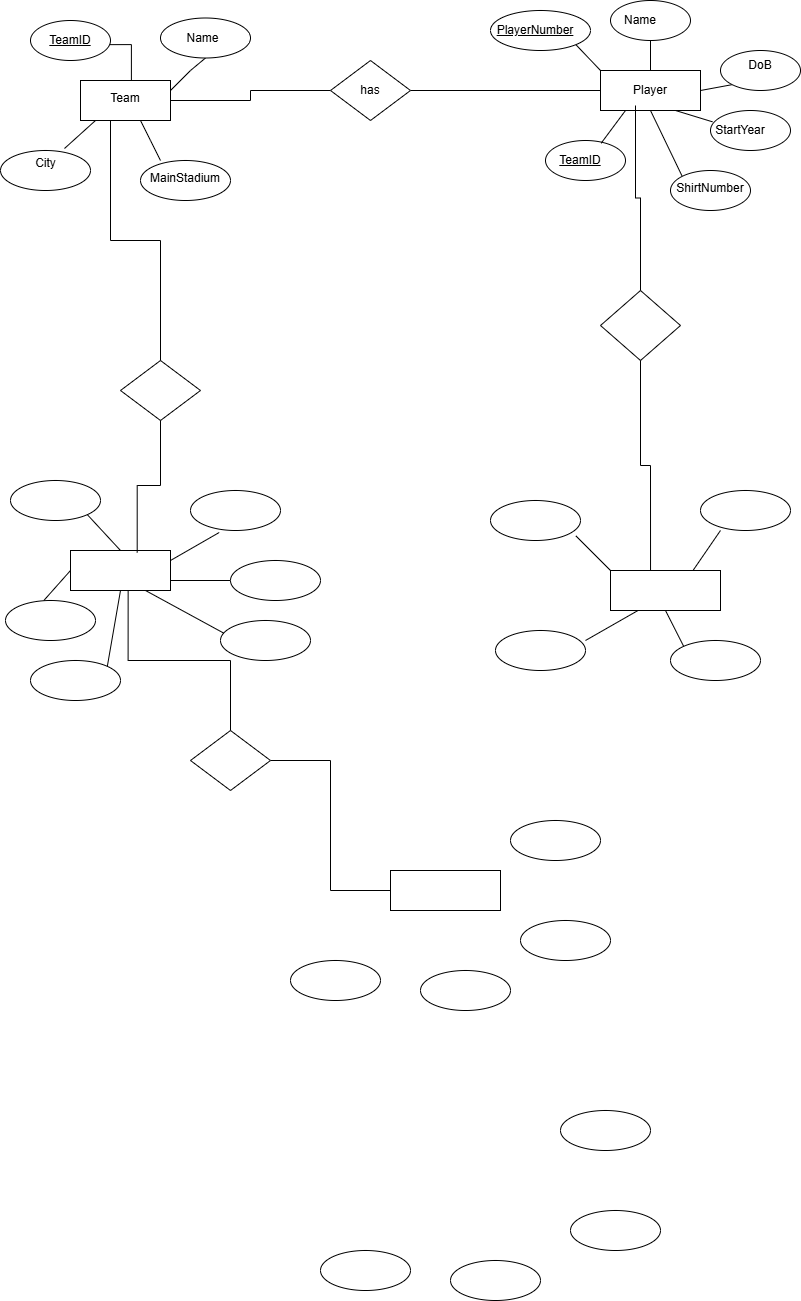

The diagram above was exported from draw.io. Its source (the exported page's mxGraphModel, read from the mxfile embedded in the PNG):
<mxGraphModel dx="786" dy="463" grid="1" gridSize="10" guides="1" tooltips="1" connect="1" arrows="1" fold="1" page="1" pageScale="1" pageWidth="850" pageHeight="1100" math="0" shadow="0" adaptiveColors="none">
  <root>
    <mxCell id="0" />
    <mxCell id="1" parent="0" />
    <mxCell id="BtMawTcOlkzvd4chuP7x-56" style="rounded=0;orthogonalLoop=1;jettySize=auto;html=1;exitX=1;exitY=0.5;exitDx=0;exitDy=0;elbow=vertical;edgeStyle=orthogonalEdgeStyle;endArrow=none;startFill=0;" edge="1" parent="1" source="BtMawTcOlkzvd4chuP7x-1" target="BtMawTcOlkzvd4chuP7x-8">
      <mxGeometry relative="1" as="geometry" />
    </mxCell>
    <mxCell id="BtMawTcOlkzvd4chuP7x-65" style="edgeStyle=none;rounded=0;orthogonalLoop=1;jettySize=auto;html=1;exitX=1;exitY=0.25;exitDx=0;exitDy=0;entryX=0.5;entryY=1;entryDx=0;entryDy=0;endArrow=none;startFill=0;" edge="1" parent="1" source="BtMawTcOlkzvd4chuP7x-1" target="BtMawTcOlkzvd4chuP7x-17">
      <mxGeometry relative="1" as="geometry">
        <Array as="points">
          <mxPoint x="190" y="100" />
        </Array>
      </mxGeometry>
    </mxCell>
    <mxCell id="BtMawTcOlkzvd4chuP7x-1" value="" style="rounded=0;whiteSpace=wrap;html=1;" vertex="1" parent="1">
      <mxGeometry x="80" y="110" width="90" height="40" as="geometry" />
    </mxCell>
    <mxCell id="BtMawTcOlkzvd4chuP7x-95" style="edgeStyle=none;rounded=0;orthogonalLoop=1;jettySize=auto;html=1;exitX=1;exitY=0.75;exitDx=0;exitDy=0;entryX=0;entryY=0.5;entryDx=0;entryDy=0;endArrow=none;startFill=0;" edge="1" parent="1" source="BtMawTcOlkzvd4chuP7x-4" target="BtMawTcOlkzvd4chuP7x-19">
      <mxGeometry relative="1" as="geometry" />
    </mxCell>
    <mxCell id="BtMawTcOlkzvd4chuP7x-98" style="edgeStyle=none;rounded=0;orthogonalLoop=1;jettySize=auto;html=1;exitX=0.5;exitY=0;exitDx=0;exitDy=0;entryX=1;entryY=1;entryDx=0;entryDy=0;endArrow=none;startFill=0;" edge="1" parent="1" source="BtMawTcOlkzvd4chuP7x-4" target="BtMawTcOlkzvd4chuP7x-35">
      <mxGeometry relative="1" as="geometry" />
    </mxCell>
    <mxCell id="BtMawTcOlkzvd4chuP7x-99" style="edgeStyle=none;rounded=0;orthogonalLoop=1;jettySize=auto;html=1;exitX=0.5;exitY=1;exitDx=0;exitDy=0;entryX=1;entryY=0;entryDx=0;entryDy=0;endArrow=none;startFill=0;" edge="1" parent="1" source="BtMawTcOlkzvd4chuP7x-4" target="BtMawTcOlkzvd4chuP7x-31">
      <mxGeometry relative="1" as="geometry" />
    </mxCell>
    <mxCell id="BtMawTcOlkzvd4chuP7x-4" value="" style="rounded=0;whiteSpace=wrap;html=1;" vertex="1" parent="1">
      <mxGeometry x="70" y="580" width="100" height="40" as="geometry" />
    </mxCell>
    <mxCell id="BtMawTcOlkzvd4chuP7x-71" style="rounded=0;orthogonalLoop=1;jettySize=auto;html=1;exitX=0;exitY=0;exitDx=0;exitDy=0;entryX=1;entryY=1;entryDx=0;entryDy=0;endArrow=none;startFill=0;" edge="1" parent="1" source="BtMawTcOlkzvd4chuP7x-5" target="BtMawTcOlkzvd4chuP7x-23">
      <mxGeometry relative="1" as="geometry" />
    </mxCell>
    <mxCell id="BtMawTcOlkzvd4chuP7x-72" style="rounded=0;orthogonalLoop=1;jettySize=auto;html=1;exitX=0.5;exitY=0;exitDx=0;exitDy=0;entryX=0.5;entryY=1;entryDx=0;entryDy=0;endArrow=none;startFill=0;" edge="1" parent="1" source="BtMawTcOlkzvd4chuP7x-5" target="BtMawTcOlkzvd4chuP7x-24">
      <mxGeometry relative="1" as="geometry" />
    </mxCell>
    <mxCell id="BtMawTcOlkzvd4chuP7x-73" style="rounded=0;orthogonalLoop=1;jettySize=auto;html=1;exitX=1;exitY=0.5;exitDx=0;exitDy=0;entryX=0;entryY=1;entryDx=0;entryDy=0;endArrow=none;startFill=0;" edge="1" parent="1" source="BtMawTcOlkzvd4chuP7x-5" target="BtMawTcOlkzvd4chuP7x-26">
      <mxGeometry relative="1" as="geometry" />
    </mxCell>
    <mxCell id="BtMawTcOlkzvd4chuP7x-76" style="edgeStyle=none;rounded=0;orthogonalLoop=1;jettySize=auto;html=1;exitX=0.5;exitY=1;exitDx=0;exitDy=0;entryX=0;entryY=0;entryDx=0;entryDy=0;endArrow=none;startFill=0;" edge="1" parent="1" source="BtMawTcOlkzvd4chuP7x-5" target="BtMawTcOlkzvd4chuP7x-22">
      <mxGeometry relative="1" as="geometry" />
    </mxCell>
    <mxCell id="BtMawTcOlkzvd4chuP7x-5" value="" style="rounded=0;whiteSpace=wrap;html=1;" vertex="1" parent="1">
      <mxGeometry x="600" y="100" width="100" height="40" as="geometry" />
    </mxCell>
    <mxCell id="BtMawTcOlkzvd4chuP7x-102" style="edgeStyle=none;rounded=0;orthogonalLoop=1;jettySize=auto;html=1;exitX=0.5;exitY=1;exitDx=0;exitDy=0;entryX=0;entryY=0;entryDx=0;entryDy=0;endArrow=none;startFill=0;" edge="1" parent="1" source="BtMawTcOlkzvd4chuP7x-6" target="BtMawTcOlkzvd4chuP7x-42">
      <mxGeometry relative="1" as="geometry" />
    </mxCell>
    <mxCell id="BtMawTcOlkzvd4chuP7x-6" value="" style="rounded=0;whiteSpace=wrap;html=1;" vertex="1" parent="1">
      <mxGeometry x="610" y="600" width="110" height="40" as="geometry" />
    </mxCell>
    <mxCell id="BtMawTcOlkzvd4chuP7x-7" value="" style="rhombus;whiteSpace=wrap;html=1;" vertex="1" parent="1">
      <mxGeometry x="120" y="390" width="80" height="60" as="geometry" />
    </mxCell>
    <mxCell id="BtMawTcOlkzvd4chuP7x-57" style="edgeStyle=orthogonalEdgeStyle;rounded=0;orthogonalLoop=1;jettySize=auto;html=1;exitX=1;exitY=0.5;exitDx=0;exitDy=0;endArrow=none;startFill=0;" edge="1" parent="1" source="BtMawTcOlkzvd4chuP7x-8" target="BtMawTcOlkzvd4chuP7x-5">
      <mxGeometry relative="1" as="geometry" />
    </mxCell>
    <mxCell id="BtMawTcOlkzvd4chuP7x-8" value="" style="rhombus;whiteSpace=wrap;html=1;" vertex="1" parent="1">
      <mxGeometry x="330" y="90" width="80" height="60" as="geometry" />
    </mxCell>
    <mxCell id="BtMawTcOlkzvd4chuP7x-93" style="edgeStyle=orthogonalEdgeStyle;rounded=0;orthogonalLoop=1;jettySize=auto;html=1;exitX=1;exitY=0.5;exitDx=0;exitDy=0;entryX=0;entryY=0.5;entryDx=0;entryDy=0;endArrow=none;startFill=0;" edge="1" parent="1" source="BtMawTcOlkzvd4chuP7x-9" target="BtMawTcOlkzvd4chuP7x-11">
      <mxGeometry relative="1" as="geometry" />
    </mxCell>
    <mxCell id="BtMawTcOlkzvd4chuP7x-9" value="" style="rhombus;whiteSpace=wrap;html=1;" vertex="1" parent="1">
      <mxGeometry x="190" y="760" width="80" height="60" as="geometry" />
    </mxCell>
    <mxCell id="BtMawTcOlkzvd4chuP7x-10" value="" style="rhombus;whiteSpace=wrap;html=1;" vertex="1" parent="1">
      <mxGeometry x="600" y="320" width="80" height="70" as="geometry" />
    </mxCell>
    <mxCell id="BtMawTcOlkzvd4chuP7x-11" value="" style="rounded=0;whiteSpace=wrap;html=1;" vertex="1" parent="1">
      <mxGeometry x="390" y="900" width="110" height="40" as="geometry" />
    </mxCell>
    <mxCell id="BtMawTcOlkzvd4chuP7x-15" value="" style="ellipse;whiteSpace=wrap;html=1;" vertex="1" parent="1">
      <mxGeometry y="180" width="90" height="40" as="geometry" />
    </mxCell>
    <mxCell id="BtMawTcOlkzvd4chuP7x-16" value="&lt;u&gt;TeamID&lt;/u&gt;" style="ellipse;whiteSpace=wrap;html=1;" vertex="1" parent="1">
      <mxGeometry x="30" y="50" width="80" height="40" as="geometry" />
    </mxCell>
    <mxCell id="BtMawTcOlkzvd4chuP7x-17" value="" style="ellipse;whiteSpace=wrap;html=1;" vertex="1" parent="1">
      <mxGeometry x="160" y="47.5" width="90" height="40" as="geometry" />
    </mxCell>
    <mxCell id="BtMawTcOlkzvd4chuP7x-19" value="" style="ellipse;whiteSpace=wrap;html=1;" vertex="1" parent="1">
      <mxGeometry x="230" y="590" width="90" height="40" as="geometry" />
    </mxCell>
    <mxCell id="BtMawTcOlkzvd4chuP7x-20" value="" style="ellipse;whiteSpace=wrap;html=1;" vertex="1" parent="1">
      <mxGeometry x="545" y="170" width="80" height="40" as="geometry" />
    </mxCell>
    <mxCell id="BtMawTcOlkzvd4chuP7x-21" value="" style="ellipse;whiteSpace=wrap;html=1;" vertex="1" parent="1">
      <mxGeometry x="710" y="140" width="80" height="40" as="geometry" />
    </mxCell>
    <mxCell id="BtMawTcOlkzvd4chuP7x-22" value="" style="ellipse;whiteSpace=wrap;html=1;" vertex="1" parent="1">
      <mxGeometry x="670" y="200" width="80" height="40" as="geometry" />
    </mxCell>
    <mxCell id="BtMawTcOlkzvd4chuP7x-23" value="" style="ellipse;whiteSpace=wrap;html=1;" vertex="1" parent="1">
      <mxGeometry x="490" y="40" width="100" height="40" as="geometry" />
    </mxCell>
    <mxCell id="BtMawTcOlkzvd4chuP7x-24" value="" style="ellipse;whiteSpace=wrap;html=1;" vertex="1" parent="1">
      <mxGeometry x="610" y="30" width="80" height="40" as="geometry" />
    </mxCell>
    <mxCell id="BtMawTcOlkzvd4chuP7x-26" value="" style="ellipse;whiteSpace=wrap;html=1;" vertex="1" parent="1">
      <mxGeometry x="720" y="80" width="80" height="40" as="geometry" />
    </mxCell>
    <mxCell id="BtMawTcOlkzvd4chuP7x-27" value="" style="ellipse;whiteSpace=wrap;html=1;" vertex="1" parent="1">
      <mxGeometry x="140" y="190" width="90" height="40" as="geometry" />
    </mxCell>
    <mxCell id="BtMawTcOlkzvd4chuP7x-29" value="" style="ellipse;whiteSpace=wrap;html=1;" vertex="1" parent="1">
      <mxGeometry x="220" y="650" width="90" height="40" as="geometry" />
    </mxCell>
    <mxCell id="BtMawTcOlkzvd4chuP7x-31" value="" style="ellipse;whiteSpace=wrap;html=1;" vertex="1" parent="1">
      <mxGeometry x="30" y="690" width="90" height="40" as="geometry" />
    </mxCell>
    <mxCell id="BtMawTcOlkzvd4chuP7x-33" value="" style="ellipse;whiteSpace=wrap;html=1;" vertex="1" parent="1">
      <mxGeometry x="5" y="630" width="90" height="40" as="geometry" />
    </mxCell>
    <mxCell id="BtMawTcOlkzvd4chuP7x-35" value="" style="ellipse;whiteSpace=wrap;html=1;" vertex="1" parent="1">
      <mxGeometry x="10" y="510" width="90" height="40" as="geometry" />
    </mxCell>
    <mxCell id="BtMawTcOlkzvd4chuP7x-37" value="" style="ellipse;whiteSpace=wrap;html=1;" vertex="1" parent="1">
      <mxGeometry x="190" y="520" width="90" height="40" as="geometry" />
    </mxCell>
    <mxCell id="BtMawTcOlkzvd4chuP7x-38" value="" style="ellipse;whiteSpace=wrap;html=1;" vertex="1" parent="1">
      <mxGeometry x="490" y="530" width="90" height="40" as="geometry" />
    </mxCell>
    <mxCell id="BtMawTcOlkzvd4chuP7x-40" value="" style="ellipse;whiteSpace=wrap;html=1;" vertex="1" parent="1">
      <mxGeometry x="510" y="850" width="90" height="40" as="geometry" />
    </mxCell>
    <mxCell id="BtMawTcOlkzvd4chuP7x-41" value="" style="ellipse;whiteSpace=wrap;html=1;" vertex="1" parent="1">
      <mxGeometry x="700" y="520" width="90" height="40" as="geometry" />
    </mxCell>
    <mxCell id="BtMawTcOlkzvd4chuP7x-42" value="" style="ellipse;whiteSpace=wrap;html=1;" vertex="1" parent="1">
      <mxGeometry x="670" y="670" width="90" height="40" as="geometry" />
    </mxCell>
    <mxCell id="BtMawTcOlkzvd4chuP7x-43" value="" style="ellipse;whiteSpace=wrap;html=1;" vertex="1" parent="1">
      <mxGeometry x="560" y="1140" width="90" height="40" as="geometry" />
    </mxCell>
    <mxCell id="BtMawTcOlkzvd4chuP7x-44" value="" style="ellipse;whiteSpace=wrap;html=1;" vertex="1" parent="1">
      <mxGeometry x="570" y="1240" width="90" height="40" as="geometry" />
    </mxCell>
    <mxCell id="BtMawTcOlkzvd4chuP7x-45" value="" style="ellipse;whiteSpace=wrap;html=1;" vertex="1" parent="1">
      <mxGeometry x="520" y="950" width="90" height="40" as="geometry" />
    </mxCell>
    <mxCell id="BtMawTcOlkzvd4chuP7x-46" value="" style="ellipse;whiteSpace=wrap;html=1;" vertex="1" parent="1">
      <mxGeometry x="495" y="660" width="90" height="40" as="geometry" />
    </mxCell>
    <mxCell id="BtMawTcOlkzvd4chuP7x-47" value="" style="ellipse;whiteSpace=wrap;html=1;" vertex="1" parent="1">
      <mxGeometry x="420" y="1000" width="90" height="40" as="geometry" />
    </mxCell>
    <mxCell id="BtMawTcOlkzvd4chuP7x-48" value="" style="ellipse;whiteSpace=wrap;html=1;" vertex="1" parent="1">
      <mxGeometry x="450" y="1290" width="90" height="40" as="geometry" />
    </mxCell>
    <mxCell id="BtMawTcOlkzvd4chuP7x-49" value="" style="ellipse;whiteSpace=wrap;html=1;" vertex="1" parent="1">
      <mxGeometry x="290" y="990" width="90" height="40" as="geometry" />
    </mxCell>
    <mxCell id="BtMawTcOlkzvd4chuP7x-50" value="" style="ellipse;whiteSpace=wrap;html=1;" vertex="1" parent="1">
      <mxGeometry x="320" y="1280" width="90" height="40" as="geometry" />
    </mxCell>
    <mxCell id="BtMawTcOlkzvd4chuP7x-88" style="edgeStyle=orthogonalEdgeStyle;rounded=0;orthogonalLoop=1;jettySize=auto;html=1;exitX=0.25;exitY=1;exitDx=0;exitDy=0;endArrow=none;startFill=0;" edge="1" parent="1" source="BtMawTcOlkzvd4chuP7x-51" target="BtMawTcOlkzvd4chuP7x-7">
      <mxGeometry relative="1" as="geometry" />
    </mxCell>
    <mxCell id="BtMawTcOlkzvd4chuP7x-51" value="&#10;Team&#10;&#10;" style="text;html=1;align=center;verticalAlign=middle;whiteSpace=wrap;rounded=0;" vertex="1" parent="1">
      <mxGeometry x="95" y="120" width="60" height="30" as="geometry" />
    </mxCell>
    <mxCell id="BtMawTcOlkzvd4chuP7x-52" value="Name" style="text;html=1;align=center;verticalAlign=middle;whiteSpace=wrap;rounded=0;" vertex="1" parent="1">
      <mxGeometry x="175" y="55" width="55" height="25" as="geometry" />
    </mxCell>
    <mxCell id="BtMawTcOlkzvd4chuP7x-53" value="&#10;MainStadium&#10;&#10;" style="text;html=1;align=center;verticalAlign=middle;whiteSpace=wrap;rounded=0;" vertex="1" parent="1">
      <mxGeometry x="155" y="200" width="60" height="30" as="geometry" />
    </mxCell>
    <mxCell id="BtMawTcOlkzvd4chuP7x-54" value="&#10;City&#10;&#10;" style="text;html=1;align=center;verticalAlign=middle;whiteSpace=wrap;rounded=0;" vertex="1" parent="1">
      <mxGeometry x="22.5" y="190" width="45" height="20" as="geometry" />
    </mxCell>
    <mxCell id="BtMawTcOlkzvd4chuP7x-58" style="edgeStyle=orthogonalEdgeStyle;rounded=0;orthogonalLoop=1;jettySize=auto;html=1;exitX=1;exitY=1;exitDx=0;exitDy=0;entryX=0.25;entryY=0;entryDx=0;entryDy=0;endArrow=none;startFill=0;" edge="1" parent="1">
      <mxGeometry relative="1" as="geometry">
        <mxPoint x="109.15427124746213" y="74.14213562373106" as="sourcePoint" />
        <mxPoint x="120.87" y="110" as="targetPoint" />
        <Array as="points">
          <mxPoint x="130.87" y="74" />
          <mxPoint x="130.87" y="110" />
        </Array>
      </mxGeometry>
    </mxCell>
    <mxCell id="BtMawTcOlkzvd4chuP7x-66" style="edgeStyle=none;rounded=0;orthogonalLoop=1;jettySize=auto;html=1;exitX=0.75;exitY=1;exitDx=0;exitDy=0;entryX=0.222;entryY=0;entryDx=0;entryDy=0;entryPerimeter=0;endArrow=none;startFill=0;" edge="1" parent="1" source="BtMawTcOlkzvd4chuP7x-51" target="BtMawTcOlkzvd4chuP7x-27">
      <mxGeometry relative="1" as="geometry">
        <Array as="points">
          <mxPoint x="150" y="170" />
        </Array>
      </mxGeometry>
    </mxCell>
    <mxCell id="BtMawTcOlkzvd4chuP7x-67" style="edgeStyle=none;rounded=0;orthogonalLoop=1;jettySize=auto;html=1;exitX=0;exitY=1;exitDx=0;exitDy=0;entryX=0.711;entryY=-0.05;entryDx=0;entryDy=0;entryPerimeter=0;endArrow=none;startFill=0;" edge="1" parent="1" source="BtMawTcOlkzvd4chuP7x-51" target="BtMawTcOlkzvd4chuP7x-15">
      <mxGeometry relative="1" as="geometry" />
    </mxCell>
    <mxCell id="BtMawTcOlkzvd4chuP7x-74" style="rounded=0;orthogonalLoop=1;jettySize=auto;html=1;exitX=0.75;exitY=1;exitDx=0;exitDy=0;entryX=0.025;entryY=0.283;entryDx=0;entryDy=0;entryPerimeter=0;endArrow=none;startFill=0;" edge="1" parent="1" source="BtMawTcOlkzvd4chuP7x-5" target="BtMawTcOlkzvd4chuP7x-21">
      <mxGeometry relative="1" as="geometry" />
    </mxCell>
    <mxCell id="BtMawTcOlkzvd4chuP7x-75" style="rounded=0;orthogonalLoop=1;jettySize=auto;html=1;exitX=0.25;exitY=1;exitDx=0;exitDy=0;entryX=0.696;entryY=0.067;entryDx=0;entryDy=0;entryPerimeter=0;endArrow=none;startFill=0;" edge="1" parent="1" source="BtMawTcOlkzvd4chuP7x-5" target="BtMawTcOlkzvd4chuP7x-20">
      <mxGeometry relative="1" as="geometry" />
    </mxCell>
    <mxCell id="BtMawTcOlkzvd4chuP7x-77" value="has" style="text;html=1;align=center;verticalAlign=middle;whiteSpace=wrap;rounded=0;" vertex="1" parent="1">
      <mxGeometry x="340" y="105" width="60" height="30" as="geometry" />
    </mxCell>
    <mxCell id="BtMawTcOlkzvd4chuP7x-89" style="edgeStyle=orthogonalEdgeStyle;rounded=0;orthogonalLoop=1;jettySize=auto;html=1;exitX=0.25;exitY=1;exitDx=0;exitDy=0;entryX=0.5;entryY=0;entryDx=0;entryDy=0;endArrow=none;startFill=0;" edge="1" parent="1" source="BtMawTcOlkzvd4chuP7x-78" target="BtMawTcOlkzvd4chuP7x-10">
      <mxGeometry relative="1" as="geometry" />
    </mxCell>
    <mxCell id="BtMawTcOlkzvd4chuP7x-78" value="&lt;span data-end=&quot;176&quot; data-start=&quot;166&quot;&gt;Player&lt;/span&gt;" style="text;html=1;align=center;verticalAlign=middle;whiteSpace=wrap;rounded=0;" vertex="1" parent="1">
      <mxGeometry x="620" y="105" width="60" height="30" as="geometry" />
    </mxCell>
    <mxCell id="BtMawTcOlkzvd4chuP7x-79" value="&lt;u&gt;TeamID&lt;/u&gt;" style="text;html=1;align=center;verticalAlign=middle;whiteSpace=wrap;rounded=0;" vertex="1" parent="1">
      <mxGeometry x="550" y="175" width="60" height="30" as="geometry" />
    </mxCell>
    <mxCell id="BtMawTcOlkzvd4chuP7x-80" value="Name" style="text;html=1;align=center;verticalAlign=middle;whiteSpace=wrap;rounded=0;" vertex="1" parent="1">
      <mxGeometry x="610" y="35" width="60" height="30" as="geometry" />
    </mxCell>
    <mxCell id="BtMawTcOlkzvd4chuP7x-81" value="&lt;u&gt;PlayerNumber&lt;/u&gt;" style="text;html=1;align=center;verticalAlign=middle;whiteSpace=wrap;rounded=0;" vertex="1" parent="1">
      <mxGeometry x="510" y="47.5" width="50" height="25" as="geometry" />
    </mxCell>
    <mxCell id="BtMawTcOlkzvd4chuP7x-82" value="DoB" style="text;html=1;align=center;verticalAlign=middle;whiteSpace=wrap;rounded=0;" vertex="1" parent="1">
      <mxGeometry x="730" y="80" width="60" height="30" as="geometry" />
    </mxCell>
    <mxCell id="BtMawTcOlkzvd4chuP7x-83" value="StartYear" style="text;html=1;align=center;verticalAlign=middle;whiteSpace=wrap;rounded=0;" vertex="1" parent="1">
      <mxGeometry x="710" y="145" width="60" height="30" as="geometry" />
    </mxCell>
    <mxCell id="BtMawTcOlkzvd4chuP7x-84" value="ShirtNumber" style="text;html=1;align=center;verticalAlign=middle;whiteSpace=wrap;rounded=0;" vertex="1" parent="1">
      <mxGeometry x="680" y="205" width="60" height="25" as="geometry" />
    </mxCell>
    <mxCell id="BtMawTcOlkzvd4chuP7x-90" style="edgeStyle=orthogonalEdgeStyle;rounded=0;orthogonalLoop=1;jettySize=auto;html=1;exitX=0.5;exitY=1;exitDx=0;exitDy=0;entryX=0.667;entryY=0.05;entryDx=0;entryDy=0;entryPerimeter=0;endArrow=none;startFill=0;" edge="1" parent="1" source="BtMawTcOlkzvd4chuP7x-7" target="BtMawTcOlkzvd4chuP7x-4">
      <mxGeometry relative="1" as="geometry" />
    </mxCell>
    <mxCell id="BtMawTcOlkzvd4chuP7x-91" style="edgeStyle=orthogonalEdgeStyle;rounded=0;orthogonalLoop=1;jettySize=auto;html=1;exitX=0.5;exitY=1;exitDx=0;exitDy=0;entryX=0.364;entryY=0;entryDx=0;entryDy=0;entryPerimeter=0;endArrow=none;startFill=0;" edge="1" parent="1" source="BtMawTcOlkzvd4chuP7x-10" target="BtMawTcOlkzvd4chuP7x-6">
      <mxGeometry relative="1" as="geometry" />
    </mxCell>
    <mxCell id="BtMawTcOlkzvd4chuP7x-92" style="edgeStyle=orthogonalEdgeStyle;rounded=0;orthogonalLoop=1;jettySize=auto;html=1;entryX=0.5;entryY=0;entryDx=0;entryDy=0;exitX=0.5;exitY=1;exitDx=0;exitDy=0;endArrow=none;startFill=0;" edge="1" parent="1" target="BtMawTcOlkzvd4chuP7x-9">
      <mxGeometry relative="1" as="geometry">
        <mxPoint x="127.64" y="620" as="sourcePoint" />
        <mxPoint x="230" y="767.3199999999999" as="targetPoint" />
        <Array as="points">
          <mxPoint x="128" y="690" />
          <mxPoint x="230" y="690" />
        </Array>
      </mxGeometry>
    </mxCell>
    <mxCell id="BtMawTcOlkzvd4chuP7x-94" style="edgeStyle=none;rounded=0;orthogonalLoop=1;jettySize=auto;html=1;exitX=1;exitY=0.25;exitDx=0;exitDy=0;entryX=0.319;entryY=1.05;entryDx=0;entryDy=0;entryPerimeter=0;endArrow=none;startFill=0;" edge="1" parent="1" source="BtMawTcOlkzvd4chuP7x-4" target="BtMawTcOlkzvd4chuP7x-37">
      <mxGeometry relative="1" as="geometry" />
    </mxCell>
    <mxCell id="BtMawTcOlkzvd4chuP7x-96" style="edgeStyle=none;rounded=0;orthogonalLoop=1;jettySize=auto;html=1;exitX=0.75;exitY=1;exitDx=0;exitDy=0;entryX=0.037;entryY=0.317;entryDx=0;entryDy=0;entryPerimeter=0;endArrow=none;startFill=0;" edge="1" parent="1" source="BtMawTcOlkzvd4chuP7x-4" target="BtMawTcOlkzvd4chuP7x-29">
      <mxGeometry relative="1" as="geometry" />
    </mxCell>
    <mxCell id="BtMawTcOlkzvd4chuP7x-97" style="edgeStyle=none;rounded=0;orthogonalLoop=1;jettySize=auto;html=1;exitX=0;exitY=0.5;exitDx=0;exitDy=0;entryX=0.426;entryY=0;entryDx=0;entryDy=0;entryPerimeter=0;endArrow=none;startFill=0;" edge="1" parent="1" source="BtMawTcOlkzvd4chuP7x-4" target="BtMawTcOlkzvd4chuP7x-33">
      <mxGeometry relative="1" as="geometry">
        <Array as="points" />
      </mxGeometry>
    </mxCell>
    <mxCell id="BtMawTcOlkzvd4chuP7x-100" style="edgeStyle=none;rounded=0;orthogonalLoop=1;jettySize=auto;html=1;exitX=0;exitY=0;exitDx=0;exitDy=0;entryX=0.948;entryY=0.883;entryDx=0;entryDy=0;entryPerimeter=0;endArrow=none;startFill=0;" edge="1" parent="1" source="BtMawTcOlkzvd4chuP7x-6" target="BtMawTcOlkzvd4chuP7x-38">
      <mxGeometry relative="1" as="geometry" />
    </mxCell>
    <mxCell id="BtMawTcOlkzvd4chuP7x-101" style="edgeStyle=none;rounded=0;orthogonalLoop=1;jettySize=auto;html=1;exitX=0.25;exitY=1;exitDx=0;exitDy=0;entryX=1;entryY=0.25;entryDx=0;entryDy=0;entryPerimeter=0;endArrow=none;startFill=0;" edge="1" parent="1" source="BtMawTcOlkzvd4chuP7x-6" target="BtMawTcOlkzvd4chuP7x-46">
      <mxGeometry relative="1" as="geometry" />
    </mxCell>
    <mxCell id="BtMawTcOlkzvd4chuP7x-103" style="edgeStyle=none;rounded=0;orthogonalLoop=1;jettySize=auto;html=1;exitX=0.75;exitY=0;exitDx=0;exitDy=0;entryX=0.222;entryY=1;entryDx=0;entryDy=0;entryPerimeter=0;endArrow=none;startFill=0;" edge="1" parent="1" source="BtMawTcOlkzvd4chuP7x-6" target="BtMawTcOlkzvd4chuP7x-41">
      <mxGeometry relative="1" as="geometry" />
    </mxCell>
  </root>
</mxGraphModel>